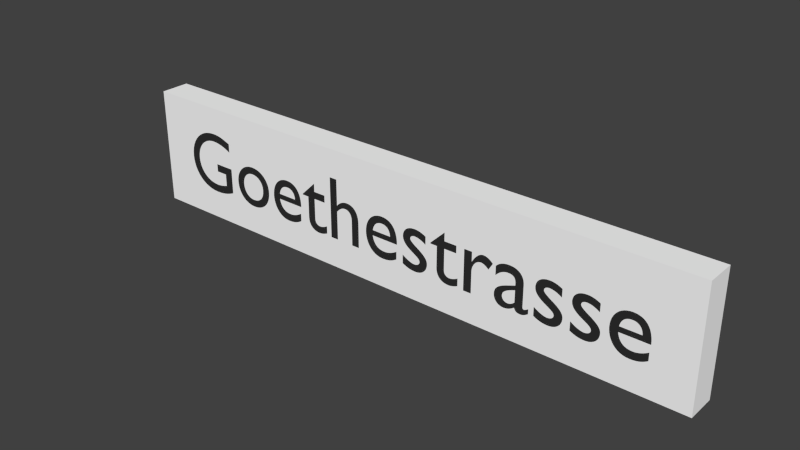 # Source: station-02-name.blend  (saved by Blender 2.72.0; exported with 4.5.12 LTS)
import bpy
from mathutils import Matrix  # noqa: F401  (used for matrix-valued properties, if any)

bpy.ops.wm.read_factory_settings(use_empty=True)
scene = bpy.context.scene
scene.name = 'Scene'

# ---- collections
col_collection_1 = bpy.data.collections.new('Collection 1'); scene.collection.children.link(col_collection_1)

# ---- materials (node trees are filled in below, after node groups)
mat_schrift = bpy.data.materials.new('Schrift')
mat_schrift.alpha_threshold = 0.0
mat_schrift.roughness = 0.5
mat_schild = bpy.data.materials.new('Schild')
mat_schild.alpha_threshold = 0.0
mat_schild.roughness = 0.5

# ---- material node trees
mat_schrift.use_nodes = True; mat_schrift.node_tree.nodes.clear()
_N = mat_schrift.node_tree.nodes; _L = mat_schrift.node_tree.links
n0 = _N.new('ShaderNodeOutputMaterial'); n0.name = 'Material Output'; n0.location = (300, 300)
n1 = _N.new('ShaderNodeBsdfDiffuse'); n1.name = 'Diffuse BSDF'; n1.location = (10, 300)
n1.inputs[0].default_value = (0.02956, 0.02956, 0.02956, 1.0)
_L.new(n1.outputs[0], n0.inputs[0])
n0.is_active_output = True
mat_schild.use_nodes = True; mat_schild.node_tree.nodes.clear()
_N = mat_schild.node_tree.nodes; _L = mat_schild.node_tree.links
n0 = _N.new('ShaderNodeOutputMaterial'); n0.name = 'Material Output'; n0.location = (300, 300)
n1 = _N.new('ShaderNodeBsdfDiffuse'); n1.name = 'Diffuse BSDF'; n1.location = (10, 300)
n1.inputs[0].default_value = (1.0, 1.0, 1.0, 1.0)
_L.new(n1.outputs[0], n0.inputs[0])
n0.is_active_output = True

# ---- world
world_world = bpy.data.worlds.new('World'); scene.world = world_world
world_world.color = (0.05088, 0.05088, 0.05088)
world_world.use_sun_shadow = False
world_world.sun_shadow_jitter_overblur = 0.0
world_world.cycles.sampling_method = 'MANUAL'
world_world.cycles.sample_map_resolution = 256

# ---- meshes
me_cube = bpy.data.meshes.new('Cube')
me_cube.from_pydata([(-1.0, -1.0, -1.0), (-1.0, 1.0, -1.0), (1.0, 1.0, -1.0), (1.0, -1.0, -1.0), (-1.0, -1.0, 1.0), (-1.0, 1.0, 1.0), (1.0, 1.0, 1.0), (1.0, -1.0, 1.0)], [], [(4, 5, 1, 0), (5, 6, 2, 1), (6, 7, 3, 2), (7, 4, 0, 3), (0, 1, 2, 3), (7, 6, 5, 4)])
me_cube.materials.append(mat_schild)
me_cube.use_remesh_preserve_volume = False
me_cube.use_remesh_preserve_attributes = False
me_cube.use_mirror_vertex_groups = False
me_cube.update()

# ---- curves / text
txt_text_001 = bpy.data.curves.new('Text.001', 'FONT')
txt_text_001.dimensions = '2D'
txt_text_001.body = 'Goethestrasse'
txt_text_001.materials.append(mat_schrift)
txt_text_001.use_path_clamp = True
txt_text_001.bevel_resolution = 0
txt_text = bpy.data.curves.new('Text', 'FONT')
txt_text.dimensions = '2D'
txt_text.body = 'Goethestrasse'
txt_text.materials.append(mat_schrift)
txt_text.use_path_clamp = True
txt_text.bevel_resolution = 0

# ---- objects
ob_station_text_2 = bpy.data.objects.new('Station-Text-2', txt_text_001)
ob_rahmen = bpy.data.objects.new('Rahmen', me_cube)
ob_station_text_1 = bpy.data.objects.new('Station-Text-1', txt_text)

# ---- transforms, parenting, visibility, modifiers, constraints
ob_station_text_2.location = (-0.885, -0.0501, -0.0995)
ob_station_text_2.rotation_euler = (1.571, 0.0, 0.0)
ob_station_text_2.scale = (0.3, 0.3, 1.0)
ob_station_text_2.lineart.crease_threshold = 0.0
ob_rahmen.location = (0.0, 0.0, 0.0)
ob_rahmen.scale = (1.0, 0.05, 0.2)
ob_rahmen.lineart.crease_threshold = 0.0
ob_station_text_1.location = (0.885, 0.0501, -0.0995)
ob_station_text_1.rotation_euler = (1.571, 0.0, 3.142)
ob_station_text_1.scale = (0.3, 0.3, 1.0)
ob_station_text_1.lineart.crease_threshold = 0.0

# ---- collection membership
col_collection_1.objects.link(ob_station_text_2)
col_collection_1.objects.link(ob_rahmen)
col_collection_1.objects.link(ob_station_text_1)

# ---- scene / render settings (as saved in the file)
scene.frame_start = 1; scene.frame_end = 250; scene.frame_set(1)
scene.render.engine = 'CYCLES'
scene.render.resolution_percentage = 80
scene.render.dither_intensity = 0.0
scene.cycles.use_denoising = False
scene.cycles.samples = 80
scene.cycles.sampling_pattern = 'TABULATED_SOBOL'
scene.cycles.light_sampling_threshold = 0.0
scene.cycles.use_adaptive_sampling = False
scene.cycles.use_light_tree = False
scene.cycles.blur_glossy = 0.0
scene.cycles.pixel_filter_type = 'GAUSSIAN'
scene.cycles.sample_clamp_indirect = 0.0
scene.view_settings.view_transform = 'Standard'
bpy.context.view_layer.update()

# ---- added for rendering (the .blend has no active camera and no usable light): camera, sun
cam_auto = bpy.data.cameras.new('AutoCamera')
cam_auto.lens = 50.0
cam_auto.sensor_width = 36.0
cam_auto.clip_end = 1000.0
ob_auto_camera = bpy.data.objects.new('AutoCamera', cam_auto)
scene.collection.objects.link(ob_auto_camera)
ob_auto_camera.location = (1.88937, -2.26725, 1.5115)
ob_auto_camera.rotation_euler = (1.09748, -7.21219e-08, 0.694738)
scene.camera = ob_auto_camera
light_auto_sun = bpy.data.lights.new('AutoSun', 'SUN')
light_auto_sun.energy = 3.0
light_auto_sun.angle = 0.0523599
ob_auto_sun = bpy.data.objects.new('AutoSun', light_auto_sun)
scene.collection.objects.link(ob_auto_sun)
ob_auto_sun.rotation_euler = (0.872665, 0.174533, 0.523599)
bpy.context.view_layer.update()
